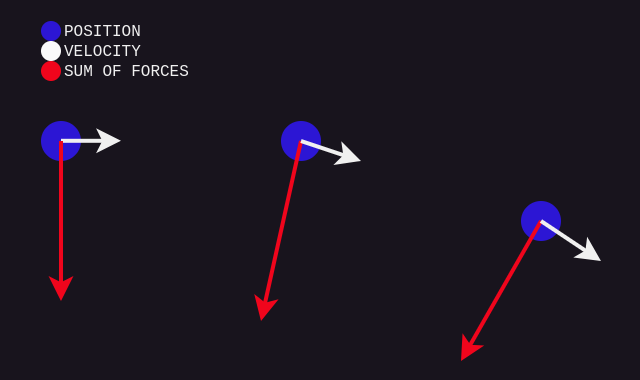

The diagram above was exported from draw.io. Its source (the exported page's mxGraphModel, read from the mxfile embedded in the PNG):
<mxGraphModel dx="460" dy="283" grid="1" gridSize="10" guides="1" tooltips="1" connect="1" arrows="1" fold="1" page="1" pageScale="1" pageWidth="827" pageHeight="1169" math="0" shadow="0">
  <root>
    <mxCell id="0" />
    <mxCell id="1" parent="0" />
    <mxCell id="ImaRTgoX9r4AolkJi2qP-10" value="" style="ellipse;whiteSpace=wrap;html=1;strokeColor=none;fillColor=#2C16D4;" vertex="1" parent="1">
      <mxGeometry x="310" y="190" width="20" height="20" as="geometry" />
    </mxCell>
    <mxCell id="ImaRTgoX9r4AolkJi2qP-9" value="" style="ellipse;whiteSpace=wrap;html=1;strokeColor=none;fillColor=#2C16D4;" vertex="1" parent="1">
      <mxGeometry x="430" y="190" width="20" height="20" as="geometry" />
    </mxCell>
    <mxCell id="ImaRTgoX9r4AolkJi2qP-8" value="" style="ellipse;whiteSpace=wrap;html=1;strokeColor=none;fillColor=#2C16D4;" vertex="1" parent="1">
      <mxGeometry x="550" y="230" width="20" height="20" as="geometry" />
    </mxCell>
    <mxCell id="ImaRTgoX9r4AolkJi2qP-4" value="" style="endArrow=classic;html=1;rounded=0;strokeColor=#F0051C;strokeWidth=2;" edge="1" parent="1">
      <mxGeometry width="50" height="50" relative="1" as="geometry">
        <mxPoint x="440" y="200" as="sourcePoint" />
        <mxPoint x="420" y="290" as="targetPoint" />
      </mxGeometry>
    </mxCell>
    <mxCell id="ImaRTgoX9r4AolkJi2qP-5" value="" style="endArrow=classic;html=1;rounded=0;strokeColor=#F0051C;strokeWidth=2;" edge="1" parent="1">
      <mxGeometry width="50" height="50" relative="1" as="geometry">
        <mxPoint x="560" y="240" as="sourcePoint" />
        <mxPoint x="520" y="310" as="targetPoint" />
      </mxGeometry>
    </mxCell>
    <mxCell id="ImaRTgoX9r4AolkJi2qP-2" value="" style="endArrow=classic;html=1;rounded=0;strokeWidth=2;endFill=1;" edge="1" parent="1">
      <mxGeometry width="50" height="50" relative="1" as="geometry">
        <mxPoint x="320" y="199.9" as="sourcePoint" />
        <mxPoint x="350" y="199.9" as="targetPoint" />
      </mxGeometry>
    </mxCell>
    <mxCell id="ImaRTgoX9r4AolkJi2qP-3" value="" style="endArrow=classic;html=1;rounded=0;strokeWidth=2;endFill=1;" edge="1" parent="1">
      <mxGeometry width="50" height="50" relative="1" as="geometry">
        <mxPoint x="440" y="200" as="sourcePoint" />
        <mxPoint x="470" y="210" as="targetPoint" />
      </mxGeometry>
    </mxCell>
    <mxCell id="ImaRTgoX9r4AolkJi2qP-7" value="POSITION" style="text;html=1;strokeColor=none;fillColor=none;align=left;verticalAlign=middle;whiteSpace=wrap;rounded=0;fontSize=8;fontFamily=Courier New;" vertex="1" parent="1">
      <mxGeometry x="320" y="140" width="60" height="10" as="geometry" />
    </mxCell>
    <mxCell id="ImaRTgoX9r4AolkJi2qP-12" value="" style="endArrow=classic;html=1;rounded=0;strokeWidth=2;endFill=1;" edge="1" parent="1">
      <mxGeometry width="50" height="50" relative="1" as="geometry">
        <mxPoint x="560" y="240" as="sourcePoint" />
        <mxPoint x="590" y="260" as="targetPoint" />
      </mxGeometry>
    </mxCell>
    <mxCell id="ImaRTgoX9r4AolkJi2qP-13" value="" style="endArrow=classic;html=1;rounded=0;strokeColor=#F0051C;strokeWidth=2;" edge="1" parent="1">
      <mxGeometry width="50" height="50" relative="1" as="geometry">
        <mxPoint x="320" y="200" as="sourcePoint" />
        <mxPoint x="320" y="280" as="targetPoint" />
      </mxGeometry>
    </mxCell>
    <mxCell id="ImaRTgoX9r4AolkJi2qP-14" value="" style="ellipse;whiteSpace=wrap;html=1;strokeColor=none;fillColor=#2C16D4;" vertex="1" parent="1">
      <mxGeometry x="310" y="140" width="10" height="10" as="geometry" />
    </mxCell>
    <mxCell id="ImaRTgoX9r4AolkJi2qP-15" value="VELOCITY" style="text;html=1;strokeColor=none;fillColor=none;align=left;verticalAlign=middle;whiteSpace=wrap;rounded=0;fontSize=8;fontFamily=Courier New;" vertex="1" parent="1">
      <mxGeometry x="320" y="150" width="60" height="10" as="geometry" />
    </mxCell>
    <mxCell id="ImaRTgoX9r4AolkJi2qP-16" value="" style="ellipse;whiteSpace=wrap;html=1;strokeColor=none;fillColor=#FAFAFA;" vertex="1" parent="1">
      <mxGeometry x="310" y="150" width="10" height="10" as="geometry" />
    </mxCell>
    <mxCell id="ImaRTgoX9r4AolkJi2qP-17" value="SUM OF FORCES" style="text;html=1;strokeColor=none;fillColor=none;align=left;verticalAlign=middle;whiteSpace=wrap;rounded=0;fontSize=8;fontFamily=Courier New;" vertex="1" parent="1">
      <mxGeometry x="320" y="160" width="70" height="10" as="geometry" />
    </mxCell>
    <mxCell id="ImaRTgoX9r4AolkJi2qP-18" value="" style="ellipse;whiteSpace=wrap;html=1;strokeColor=none;fillColor=#F0051C;" vertex="1" parent="1">
      <mxGeometry x="310" y="160" width="10" height="10" as="geometry" />
    </mxCell>
    <mxCell id="ImaRTgoX9r4AolkJi2qP-19" value="" style="rounded=0;whiteSpace=wrap;html=1;strokeColor=none;fillColor=none;" vertex="1" parent="1">
      <mxGeometry x="290" y="130" width="10" height="10" as="geometry" />
    </mxCell>
    <mxCell id="ImaRTgoX9r4AolkJi2qP-20" value="" style="rounded=0;whiteSpace=wrap;html=1;strokeColor=none;fillColor=none;" vertex="1" parent="1">
      <mxGeometry x="600" y="310" width="10" height="10" as="geometry" />
    </mxCell>
  </root>
</mxGraphModel>